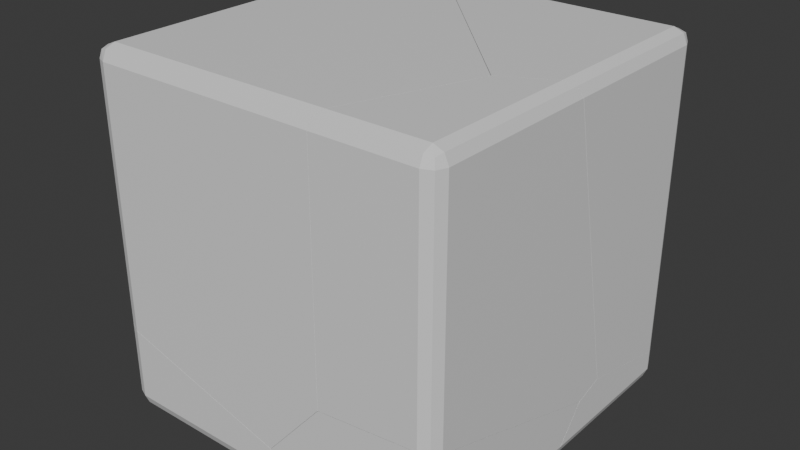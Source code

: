 # Source: TestBoxBroken.blend  (saved by Blender 5.0.118; exported with 4.5.12 LTS)
import bpy
from mathutils import Matrix  # noqa: F401  (used for matrix-valued properties, if any)

bpy.ops.wm.read_factory_settings(use_empty=True)
scene = bpy.context.scene
scene.name = 'Scene'

# ---- collections
col_collection = bpy.data.collections.new('Collection'); scene.collection.children.link(col_collection)

# ---- materials (node trees are filled in below, after node groups)
mat_material = bpy.data.materials.new('Material')
mat_material.alpha_threshold = 0.0
mat_material.use_backface_culling_lightprobe_volume = False
mat_material.roughness = 0.5
mat_material.line_color = (0.0, 0.0, 0.0, 1.0)

# ---- material node trees
mat_material.use_nodes = True; mat_material.node_tree.nodes.clear()
_N = mat_material.node_tree.nodes; _L = mat_material.node_tree.links
n0 = _N.new('ShaderNodeOutputMaterial'); n0.name = 'Material Output'; n0.location = (200, 100)
n1 = _N.new('ShaderNodeBsdfPrincipled'); n1.name = 'Principled BSDF'; n1.location = (-200, 100)
_L.new(n1.outputs[0], n0.inputs[0])
n0.is_active_output = True

# ---- world
world_world = bpy.data.worlds.new('World'); scene.world = world_world
world_world.use_nodes = True; world_world.node_tree.nodes.clear()
_N = world_world.node_tree.nodes; _L = world_world.node_tree.links
n0 = _N.new('ShaderNodeOutputWorld'); n0.name = 'World Output'; n0.location = (200, 100)
n1 = _N.new('ShaderNodeBackground'); n1.name = 'Background'; n1.location = (-200, 100)
n1.inputs[0].default_value = (0.05088, 0.05088, 0.05088, 1.0)
_L.new(n1.outputs[0], n0.inputs[0])
n0.is_active_output = True
world_world.color = (0.05088, 0.05088, 0.05088)
world_world.sun_shadow_jitter_overblur = 0.0

# ---- meshes
me_cube_cell_007 = bpy.data.meshes.new('Cube_cell.007')
me_cube_cell_007.from_pydata([(0.9723, 0.9124, 0.1184), (0.8909, 0.235, 0.04692), (-0.455, -0.3432, -0.1413), (-0.455, -0.42, -0.06458), (-0.5317, -0.3432, -0.06458), (-0.455, -0.3975, -0.1189), (-0.4993, -0.3875, -0.1089), (-0.5093, -0.3975, -0.06458), (-0.5093, -0.3432, -0.1189), (-0.3296, 0.9248, -0.1413), (0.8257, 1.016, -0.1413), (0.5194, -0.42, -0.06458), (0.506, -0.42, 0.03322), (0.6817, -0.1641, -0.1413), (0.5755, -0.3432, -0.1413), (0.5402, -0.3975, -0.1189), (-0.5317, 0.8746, -0.06458), (-0.5317, 0.6216, 0.5034), (-0.455, 0.9149, -0.1413), (-0.5093, 0.9006, -0.1189), (0.7653, -0.02246, -0.1413), (0.4897, -0.42, 0.06936), (0.5013, -0.42, 0.06604), (-0.5317, -0.3432, 0.3685), (-0.5093, -0.3975, 0.3546), (-0.455, -0.42, 0.3361), (-0.3296, 0.9248, -0.1413), (0.8257, 1.016, -0.1413), (0.5755, -0.3432, -0.1413), (0.5402, -0.3975, -0.1189), (0.6817, -0.1641, -0.1413), (0.5194, -0.42, -0.06458), (0.506, -0.42, 0.03322), (-0.455, 0.9149, -0.1413), (-0.5093, 0.9006, -0.1189), (-0.5317, 0.8746, -0.06458), (-0.5317, 0.6216, 0.5034), (0.7653, -0.02246, -0.1413), (0.4897, -0.42, 0.06936), (0.5013, -0.42, 0.06604), (-0.5093, -0.3975, 0.3546), (-0.455, -0.42, 0.3361), (-0.5317, -0.3432, 0.3685)], [], [(26, 0, 27), (41, 38, 0, 36, 42, 40), (28, 30, 32, 31, 29), (34, 35, 36, 0, 26, 33), (39, 1, 0, 38), (39, 32, 30, 37, 1), (2, 5, 6, 8), (3, 7, 6, 5), (4, 8, 6, 7), (2, 8, 19, 18), (19, 8, 4, 16), (24, 7, 3, 25), (4, 7, 24, 23), (2, 14, 15, 5), (3, 5, 15, 11), (14, 2, 18, 9, 10, 20, 13), (25, 3, 11, 12, 22, 21), (16, 4, 23, 17), (1, 37, 27, 0)])
_k = set([(9, 10), (9, 18), (10, 20), (11, 12), (11, 15), (12, 22), (13, 14), (13, 20), (14, 15), (16, 17), (16, 19), (17, 23), (18, 19), (21, 22), (21, 25), (23, 24), (24, 25), (26, 27), (26, 33), (27, 37), (28, 29), (28, 30), (29, 31), (30, 37), (31, 32), (32, 39), (33, 34), (34, 35), (35, 36), (36, 42), (38, 39), (38, 41), (40, 41), (40, 42)])
me_cube_cell_007.attributes.new('sharp_edge', 'BOOLEAN', 'EDGE').data.foreach_set('value', [ (min(e.vertices), max(e.vertices)) in _k for e in me_cube_cell_007.edges])
_uv = me_cube_cell_007.uv_layers.new(name='UVMap')
_uv.uv.foreach_set('vector', [0.1625, 0.0, 1.0, 0.0, 1.0, 0.838, 0.9535, 0.1206, 1.0, 0.03636, 1.0, 1.0, 0.03199, 0.03199, 0.8826, 0.0477, 0.9327, 0.06907, 0.6652, 0.4712, 0.1931, 0.0, 0.8675, 0.0, 0.8675, 0.3771, 0.8082, 0.5273, 0.9176, 0.8707, 0.8345, 0.8022, 0.03199, 0.0, 1.0, 0.0, 1.0, 0.8375, 0.9646, 0.8828, 0.07128, 0.0, 1.0, 0.0, 1.0, 1.0, 0.03636, 0.03636, 0.9287, 0.0, 1.0, 0.1325, 1.0, 0.8069, 0.7902, 0.7902, 0.0, 0.0, 0.1346, 0.7404, 0.1346, 0.75, 0.1291, 0.75, 0.125, 0.7404, 0.3846, 0.9904, 0.3846, 1.0, 0.3791, 1.0, 0.375, 0.9904, 0.3846, 0.009594, 0.375, 0.009594, 0.375, 0.004055, 0.3846, 0.0, 0.1346, 0.7404, 0.125, 0.7404, 0.125, 0.5849, 0.1346, 0.5831, 0.375, 0.1651, 0.375, 0.009594, 0.3846, 0.009594, 0.3846, 0.1618, 0.437, 1.0, 0.3846, 1.0, 0.3846, 0.9904, 0.4347, 0.9904, 0.3846, 0.009594, 0.3846, 0.0, 0.437, 0.0, 0.4387, 0.009594, 0.1346, 0.7404, 0.2634, 0.7404, 0.2616, 0.7526, 0.1346, 0.75, 0.3846, 0.9904, 0.375, 0.9904, 0.3724, 0.8634, 0.3846, 0.8686, 0.2634, 0.7404, 0.1346, 0.7404, 0.1346, 0.5831, 0.1503, 0.5819, 0.2947, 0.5705, 0.2871, 0.7003, 0.2767, 0.718, 0.4347, 0.9904, 0.3846, 0.9904, 0.3846, 0.8686, 0.3968, 0.8703, 0.4009, 0.8709, 0.4013, 0.8723, 0.3846, 0.1618, 0.3846, 0.009594, 0.4387, 0.009594, 0.4556, 0.1302, 0.0, 0.0, 0.7902, 0.0, 0.838, 0.838, 1.0, 1.0])
me_cube_cell_007.materials.append(mat_material)
me_cube_cell_007.update()
me_cube_cell_008 = bpy.data.meshes.new('Cube_cell.008')
me_cube_cell_008.from_pydata([(1.226, 0.2718, -1.019), (1.004, 0.5146, -1.061), (1.13, 0.01702, -1.064), (0.8998, 0.3467, -1.102), (0.8192, -0.3303, -1.174), (-0.529, 1.013, 0.5598), (-0.6057, 0.9367, 0.5598), (-0.529, 0.9367, 0.6366), (-0.5832, 0.991, 0.5598), (-0.5733, 0.981, 0.6041), (-0.5832, 0.9367, 0.6141), (-0.529, 0.991, 0.6141), (-0.6057, -0.9098, 0.5598), (-0.529, -0.9865, 0.5598), (-0.529, -0.9098, 0.6366), (-0.5832, -0.964, 0.5598), (-0.5733, -0.9541, 0.6041), (-0.529, -0.964, 0.6141), (-0.5832, -0.9098, 0.6141), (-0.6057, -0.9098, -0.8512), (-0.5832, -0.964, -0.8651), (-0.529, -0.9865, -0.8836), (-0.6057, 0.03283, -0.7205), (0.4277, -0.9865, -1.154), (0.7379, -0.9865, -0.7945), (0.7506, -0.9865, -0.7797), (0.755, -0.9865, 0.5598), (0.7613, -0.9702, 0.5993), (0.7637, -0.964, 0.6141), (0.7842, -0.9098, 0.6366), (1.057, -0.1877, 0.6366), (-0.6057, 0.9367, -0.3166), (-0.529, 1.013, -0.3081), (-0.5832, 0.991, -0.2997), (-0.6057, 0.05524, -0.7174), (0.3199, 1.013, -0.5998), (1.05, -0.1811, 0.6366), (-0.09273, 0.991, 0.6141), (-0.09443, 1.013, 0.5598), (-0.08226, 1.013, 0.5274), (-0.04786, 0.9367, 0.6366), (0.3426, 1.013, -0.6075), (-0.6057, -0.9098, -0.8512), (-0.5832, -0.964, -0.8651), (-0.529, -0.9865, -0.8836), (-0.6057, 0.03283, -0.7205), (0.4277, -0.9865, -1.154), (0.7379, -0.9865, -0.7945), (0.7506, -0.9865, -0.7797), (0.755, -0.9865, 0.5598), (0.7613, -0.9702, 0.5993), (0.7637, -0.964, 0.6141), (0.7842, -0.9098, 0.6366), (1.057, -0.1877, 0.6366), (-0.6057, 0.9367, -0.3166), (-0.5832, 0.991, -0.2997), (-0.529, 1.013, -0.3081), (-0.6057, 0.05524, -0.7174), (0.3199, 1.013, -0.5998), (1.05, -0.1811, 0.6366), (-0.09273, 0.991, 0.6141), (-0.09443, 1.013, 0.5598), (-0.04786, 0.9367, 0.6366), (-0.08226, 1.013, 0.5274), (0.3426, 1.013, -0.6075)], [], [(47, 46, 4), (4, 2, 48, 47), (45, 4, 46, 44, 43, 42), (51, 50, 0, 53, 52), (2, 0, 50, 49, 48), (57, 3, 4, 45), (3, 1, 4), (1, 0, 4), (0, 2, 4), (0, 1, 59, 53), (60, 62, 59, 1, 63, 61), (1, 64, 63), (64, 1, 3, 58), (5, 8, 9, 11), (6, 10, 9, 8), (7, 11, 9, 10), (12, 15, 16, 18), (13, 17, 16, 15), (14, 18, 16, 17), (21, 13, 15, 20), (20, 15, 12, 19), (5, 56, 55, 8), (54, 6, 8, 55), (29, 14, 17, 28), (27, 28, 17, 13, 26), (14, 7, 10, 18), (18, 10, 6, 12), (11, 7, 40, 37), (11, 37, 38, 5), (35, 56, 5, 38, 39, 41), (40, 7, 14, 29, 30, 36), (13, 21, 23, 24, 25, 26), (34, 22, 19, 12, 6, 54), (3, 57, 31, 33, 32, 58)])
_k = set([(19, 20), (19, 22), (20, 21), (21, 23), (22, 34), (23, 24), (24, 25), (25, 26), (26, 27), (27, 28), (28, 29), (29, 30), (30, 36), (31, 33), (31, 57), (32, 33), (32, 58), (34, 54), (35, 41), (35, 56), (36, 40), (37, 38), (37, 40), (38, 39), (39, 41), (42, 43), (42, 45), (43, 44), (44, 46), (45, 57), (46, 47), (47, 48), (48, 49), (49, 50), (50, 51), (51, 52), (52, 53), (53, 59), (54, 55), (55, 56), (58, 64), (59, 62), (60, 61), (60, 62), (61, 63), (63, 64)])
me_cube_cell_008.attributes.new('sharp_edge', 'BOOLEAN', 'EDGE').data.foreach_set('value', [ (min(e.vertices), max(e.vertices)) in _k for e in me_cube_cell_008.edges])
_uv = me_cube_cell_008.uv_layers.new(name='UVMap')
_uv.uv.foreach_set('vector', [0.929, 0.0, 0.9294, 0.9294, 0.0, 0.0, 0.0, 0.0, 1.0, 0.0, 1.0, 0.9524, 0.929, 0.929, 0.03387, 0.0, 1.0, 0.0, 1.0, 0.9294, 0.9537, 0.8333, 0.9329, 0.864, 0.8828, 0.8352, 0.9578, 0.9368, 0.9491, 0.9491, 0.0, 0.0, 0.9706, 0.0, 0.9709, 0.8644, 0.0, 0.0, 1.0, 0.0, 1.0, 0.9491, 0.9523, 0.0295, 0.9524, 0.9524, 0.9679, 0.9679, 0.0, 0.0, 1.0, 0.0, 1.0, 0.9661, 0.0, 0.0, 1.0, 0.0, 1.0, 1.0, 0.0, 0.0, 1.0, 0.0, 1.0, 1.0, 0.0, 0.0, 1.0, 0.0, 1.0, 1.0, 1.0, 1.0, 0.0, 0.0, 0.9713, 0.0, 1.0, 0.02939, 0.9586, 0.03928, 0.9714, 0.08776, 0.9713, 0.9713, 0.0, 0.0, 0.909, 0.0, 0.9275, 0.008039, 0.0, 0.0, 0.9096, 0.0, 0.909, 0.909, 0.9096, 0.9096, 0.0, 0.0, 1.0, 0.0, 1.0, 0.9308, 0.6154, 0.2596, 0.6154, 0.25, 0.623, 0.248, 0.625, 0.2596, 0.6154, 0.2404, 0.625, 0.2404, 0.623, 0.248, 0.6154, 0.25, 0.8654, 0.5096, 0.8654, 0.5, 0.8709, 0.5, 0.875, 0.5096, 0.6154, 0.009594, 0.6154, 0.0, 0.6209, 0.0, 0.625, 0.009594, 0.6154, 0.9904, 0.625, 0.9904, 0.625, 0.9959, 0.6154, 1.0, 0.8654, 0.7404, 0.875, 0.7404, 0.875, 0.7459, 0.8654, 0.75, 0.435, 0.9904, 0.6154, 0.9904, 0.6154, 1.0, 0.4373, 1.0, 0.4373, 0.0, 0.6154, 0.0, 0.6154, 0.009594, 0.439, 0.009594, 0.6154, 0.2596, 0.5069, 0.2596, 0.508, 0.25, 0.6154, 0.25, 0.5059, 0.2404, 0.6154, 0.2404, 0.6154, 0.25, 0.508, 0.25, 0.7013, 0.7404, 0.8654, 0.7404, 0.8654, 0.75, 0.7005, 0.7534, 0.6248, 0.8267, 0.6284, 0.8255, 0.625, 0.9904, 0.6154, 0.9904, 0.6154, 0.8299, 0.8654, 0.7404, 0.8654, 0.5096, 0.875, 0.5096, 0.875, 0.7404, 0.625, 0.009594, 0.625, 0.2404, 0.6154, 0.2404, 0.6154, 0.009594, 0.8654, 0.5, 0.8654, 0.5096, 0.8053, 0.5096, 0.8097, 0.4989, 0.625, 0.2596, 0.6261, 0.3153, 0.6154, 0.3139, 0.6154, 0.2596, 0.4705, 0.3657, 0.5069, 0.2596, 0.6154, 0.2596, 0.6154, 0.3139, 0.6114, 0.3154, 0.4695, 0.3685, 0.8053, 0.5096, 0.8654, 0.5096, 0.8654, 0.7404, 0.7013, 0.7404, 0.6672, 0.6501, 0.668, 0.6493, 0.6154, 0.9904, 0.435, 0.9904, 0.4011, 0.8708, 0.4461, 0.8321, 0.448, 0.8305, 0.6154, 0.8299, 0.4558, 0.1302, 0.4554, 0.1274, 0.439, 0.009594, 0.6154, 0.009594, 0.6154, 0.2404, 0.5059, 0.2404, 1.0, 0.0, 1.0, 0.9679, 0.1778, 0.1243, 0.1486, 0.07101, 0.1847, 0.04891, 0.0692, 0.0])
me_cube_cell_008.materials.append(mat_material)
me_cube_cell_008.update()
me_cube_cell_001 = bpy.data.meshes.new('Cube_cell.001')
me_cube_cell_001.from_pydata([(0.0737, 0.6713, 0.09101), (-0.238, 0.3237, -0.01917), (0.3375, -0.2542, -0.131), (0.2608, -0.331, -0.131), (0.2608, -0.2542, -0.2078), (0.315, -0.3085, -0.131), (0.3051, -0.2985, -0.1753), (0.2608, -0.3085, -0.1853), (0.315, -0.2542, -0.1853), (-0.317, -0.331, 0.3601), (-0.6281, -0.331, -0.0001042), (-0.6235, -0.331, -0.0327), (-0.4473, -0.07521, -0.2078), (-0.3639, 0.06576, -0.2078), (-0.6093, -0.331, -0.131), (-0.5529, -0.2542, -0.2078), (-0.5882, -0.3085, -0.1853), (0.2608, -0.331, 0.4341), (-0.2954, -0.331, 0.3757), (0.315, -0.3085, 0.4326), (0.3375, -0.2542, 0.4174), (0.3375, 0.8092, 0.0745), (-0.3043, -0.331, 0.3748), (0.3375, 0.8628, 0.05718), (0.3375, 0.8531, 0.04522), (0.2608, 0.5837, -0.2078), (0.3375, 0.7098, -0.131), (0.315, 0.647, -0.1853), (-0.317, -0.331, 0.3601), (-0.6281, -0.331, -0.0001042), (-0.6235, -0.331, -0.0327), (-0.4473, -0.07521, -0.2078), (-0.3639, 0.06576, -0.2078), (-0.5529, -0.2542, -0.2078), (-0.5882, -0.3085, -0.1853), (-0.6093, -0.331, -0.131), (0.2608, -0.331, 0.4341), (0.315, -0.3085, 0.4326), (0.3375, -0.2542, 0.4174), (0.3375, 0.8092, 0.0745), (-0.2954, -0.331, 0.3757), (-0.3043, -0.331, 0.3748), (0.3375, 0.8628, 0.05718), (0.3375, 0.8531, 0.04522), (0.2608, 0.5837, -0.2078), (0.315, 0.647, -0.1853), (0.3375, 0.7098, -0.131)], [], [(28, 1, 29), (29, 1, 32, 31, 30), (34, 35, 30, 31, 33), (37, 38, 39, 40, 36), (0, 41, 40, 39, 42), (41, 0, 1, 28), (0, 42, 43, 1), (2, 5, 6, 8), (3, 7, 6, 5), (4, 8, 6, 7), (17, 3, 5, 19), (19, 5, 2, 20), (15, 4, 7, 16), (16, 7, 3, 14), (8, 4, 44, 45), (46, 2, 8, 45), (21, 20, 2, 46, 24, 23), (4, 15, 12, 13, 44), (22, 9, 10, 11, 14, 3, 17, 18), (25, 32, 1, 43, 26, 27)])
_k = set([(9, 10), (9, 22), (10, 11), (11, 14), (12, 13), (12, 15), (13, 44), (14, 16), (15, 16), (17, 18), (17, 19), (18, 22), (19, 20), (20, 21), (21, 23), (23, 24), (24, 46), (25, 27), (25, 32), (26, 27), (26, 43), (28, 29), (28, 41), (29, 30), (30, 35), (31, 32), (31, 33), (33, 34), (34, 35), (36, 37), (36, 40), (37, 38), (38, 39), (39, 42), (40, 41), (42, 43), (44, 45), (45, 46)])
me_cube_cell_001.attributes.new('sharp_edge', 'BOOLEAN', 'EDGE').data.foreach_set('value', [ (min(e.vertices), max(e.vertices)) in _k for e in me_cube_cell_001.edges])
_uv = me_cube_cell_001.uv_layers.new(name='UVMap')
_uv.uv.foreach_set('vector', [0.07054, 0.0, 1.0, 0.0, 1.0, 0.9294, 0.9294, 0.9294, 0.0, 0.0, 0.791, 0.0, 1.0, 0.1925, 1.0, 0.8685, 0.8082, 0.28, 0.8679, 0.4894, 0.8685, 0.8685, 0.1925, 0.1925, 0.6649, 0.1931, 0.1586, 0.1021, 0.1693, 0.07041, 1.0, 0.07013, 1.0, 0.9612, 0.2174, 0.1784, 1.0, 0.0, 1.0, 0.9528, 0.9612, 0.9612, 0.07013, 0.07013, 0.1588, 0.0, 0.9528, 0.9528, 0.0, 0.0, 1.0, 0.0, 1.0, 0.9295, 0.0, 0.0, 0.8412, 0.0, 1.0, 0.07966, 1.0, 1.0, 0.3846, 0.7404, 0.3846, 0.75, 0.3764, 0.75, 0.375, 0.7404, 0.3846, 0.7596, 0.3702, 0.7548, 0.3764, 0.75, 0.3846, 0.75, 0.3654, 0.7404, 0.375, 0.7404, 0.3764, 0.75, 0.3702, 0.7548, 0.4552, 0.7596, 0.3846, 0.7596, 0.3846, 0.75, 0.455, 0.75, 0.455, 0.75, 0.3846, 0.75, 0.3846, 0.7404, 0.4532, 0.7404, 0.2637, 0.7404, 0.3654, 0.7404, 0.3702, 0.7548, 0.2619, 0.7526, 0.3724, 0.8631, 0.3702, 0.7548, 0.3846, 0.7596, 0.3846, 0.8683, 0.375, 0.7404, 0.3654, 0.7404, 0.3654, 0.6357, 0.375, 0.6278, 0.3846, 0.6199, 0.3846, 0.7404, 0.375, 0.7404, 0.375, 0.6278, 0.4103, 0.6075, 0.4532, 0.7404, 0.3846, 0.7404, 0.3846, 0.6199, 0.4066, 0.602, 0.4081, 0.6008, 0.3654, 0.7404, 0.2637, 0.7404, 0.2769, 0.718, 0.2873, 0.7004, 0.3654, 0.6357, 0.4478, 0.8302, 0.446, 0.8318, 0.401, 0.8707, 0.3969, 0.8701, 0.3846, 0.8683, 0.3846, 0.7596, 0.4552, 0.7596, 0.4479, 0.8291, 0.9935, 0.2022, 1.0, 0.209, 1.0, 1.0, 0.07966, 0.07966, 0.6501, 0.07953, 0.8536, 0.1154])
me_cube_cell_001.materials.append(mat_material)
me_cube_cell_001.update()
me_cube_cell_002 = bpy.data.meshes.new('Cube_cell.002')
me_cube_cell_002.from_pydata([(0.2198, 0.3798, 0.6289), (0.2198, 0.3031, 0.7057), (0.2965, 0.3031, 0.6289), (0.2198, 0.3573, 0.6832), (0.2641, 0.3474, 0.6733), (0.274, 0.3031, 0.6832), (0.274, 0.3573, 0.6289), (0.1296, -0.3596, -0.9492), (-0.09272, -0.1173, -0.9926), (-0.03337, -0.8166, 0.7057), (0.2198, -0.6799, 0.7057), (0.2965, -0.312, -0.7634), (0.2965, -0.6213, 0.6289), (0.274, -0.6455, 0.6832), (0.2965, -0.2639, -0.9782), (0.2965, -0.1216, -1.01), (0.07492, 0.3798, -1.11), (0.03963, 0.3798, -1.108), (0.2198, 0.3798, -1.116), (0.2965, 0.3031, -1.103), (0.274, 0.3573, -1.114), (-0.03945, -0.8199, 0.7057), (-0.7507, 0.3798, -0.5405), (-0.04588, -0.8133, 0.7057), (-1.188, 0.3573, 0.6832), (-1.189, 0.3798, 0.6289), (-1.143, 0.3031, 0.7057), (0.2198, -0.6799, 0.7057), (0.274, -0.6455, 0.6832), (-0.03337, -0.8166, 0.7057), (0.2965, -0.312, -0.7634), (0.2965, -0.6213, 0.6289), (0.2965, -0.2639, -0.9782), (0.2965, -0.1216, -1.01), (0.07492, 0.3798, -1.11), (0.03963, 0.3798, -1.108), (0.2198, 0.3798, -1.116), (0.274, 0.3573, -1.114), (0.2965, 0.3031, -1.103), (-0.03945, -0.8199, 0.7057), (-0.7507, 0.3798, -0.5405), (-1.189, 0.3798, 0.6289), (-0.04588, -0.8133, 0.7057), (-1.143, 0.3031, 0.7057), (-1.188, 0.3573, 0.6832)], [], [(27, 29, 30, 31, 28), (37, 38, 33, 34, 36), (7, 32, 30, 29, 39), (8, 40, 35), (8, 35, 34, 33, 32, 7), (42, 8, 7, 39), (0, 3, 4, 6), (1, 5, 4, 3), (2, 6, 4, 5), (20, 6, 2, 19), (18, 0, 6, 20), (13, 5, 1, 10), (12, 2, 5, 13), (43, 1, 3, 44), (44, 3, 0, 41), (22, 41, 0, 18, 16, 17), (19, 2, 12, 11, 14, 15), (23, 21, 9, 10, 1, 43), (8, 42, 26, 24, 25, 40)])
_k = set([(9, 10), (9, 21), (10, 13), (11, 12), (11, 14), (12, 13), (14, 15), (15, 19), (16, 17), (16, 18), (17, 22), (18, 20), (19, 20), (21, 23), (22, 41), (23, 43), (24, 25), (24, 26), (25, 40), (26, 42), (27, 28), (27, 29), (28, 31), (29, 39), (30, 31), (30, 32), (32, 33), (33, 38), (34, 35), (34, 36), (35, 40), (36, 37), (37, 38), (39, 42), (41, 44), (43, 44)])
me_cube_cell_002.attributes.new('sharp_edge', 'BOOLEAN', 'EDGE').data.foreach_set('value', [ (min(e.vertices), max(e.vertices)) in _k for e in me_cube_cell_002.edges])
_uv = me_cube_cell_002.uv_layers.new(name='UVMap')
_uv.uv.foreach_set('vector', [0.676, 0.6473, 0.02848, 0.0, 0.8717, 0.0, 0.8723, 0.7995, 0.8148, 0.7732, 0.7536, 0.1088, 0.8301, 0.1905, 0.8292, 0.8292, 0.07495, 0.07495, 0.5687, 0.075, 1.0, 0.0, 1.0, 0.7688, 0.8717, 0.8717, 0.02848, 0.02848, 0.02911, 0.0, 1.0, 0.0, 1.0, 0.9082, 0.09111, 0.0, 0.0, 0.0, 0.9089, 0.0, 1.0, 0.07495, 1.0, 0.8292, 0.7688, 0.7688, 0.0, 0.0, 0.9716, 0.9716, 0.0, 0.0, 1.0, 0.0, 1.0, 0.9709, 0.6154, 0.4904, 0.6298, 0.4952, 0.6236, 0.5, 0.6154, 0.5, 0.6346, 0.5096, 0.625, 0.5096, 0.6236, 0.5, 0.6298, 0.4952, 0.6154, 0.5096, 0.6154, 0.5, 0.6236, 0.5, 0.625, 0.5096, 0.3976, 0.5, 0.6154, 0.5, 0.6154, 0.5096, 0.3989, 0.5096, 0.3972, 0.4904, 0.6154, 0.4904, 0.6154, 0.5, 0.3976, 0.5, 0.625, 0.6282, 0.625, 0.5096, 0.6346, 0.5096, 0.6346, 0.6325, 0.6154, 0.6251, 0.6154, 0.5096, 0.625, 0.5096, 0.625, 0.6282, 0.8049, 0.5096, 0.6346, 0.5096, 0.6298, 0.4952, 0.8094, 0.4989, 0.6261, 0.3156, 0.6298, 0.4952, 0.6154, 0.4904, 0.6154, 0.3143, 0.4692, 0.3691, 0.6154, 0.3143, 0.6154, 0.4904, 0.3972, 0.4904, 0.398, 0.4723, 0.3982, 0.4679, 0.3989, 0.5096, 0.6154, 0.5096, 0.6154, 0.6251, 0.4414, 0.5865, 0.4145, 0.5805, 0.4106, 0.5627, 0.6678, 0.6491, 0.667, 0.65, 0.6662, 0.6496, 0.6346, 0.6325, 0.6346, 0.5096, 0.8049, 0.5096, 0.0, 0.0, 0.9716, 0.0, 0.9716, 0.8833, 0.9587, 0.9189, 0.9277, 0.9191, 0.9082, 0.9082])
me_cube_cell_002.materials.append(mat_material)
me_cube_cell_002.update()
me_cube_cell_003 = bpy.data.meshes.new('Cube_cell.003')
me_cube_cell_003.from_pydata([(0.1324, 0.4144, -0.1343), (0.1324, 0.4911, -0.05753), (0.2092, 0.4144, -0.05753), (-0.2846, -0.1755, 0.1248), (-0.3655, -0.8514, 0.05335), (0.1324, 0.4687, -0.1118), (-0.1801, -0.00692, 0.1654), (0.1767, 0.4587, -0.1018), (0.1867, 0.4687, -0.05753), (-0.05363, -0.5039, 0.1644), (0.1867, 0.4144, -0.1118), (0.04228, -0.2496, 0.2086), (-0.4909, -1.108, -0.1343), (-0.4312, -0.07153, -0.1343), (-0.3971, -1.031, -0.1343), (0.1867, -0.5285, -0.1118), (0.2092, -0.466, -0.05753), (0.2092, -0.3345, 0.1048), (0.1324, -0.5917, -0.1343), (-0.4567, -1.08, -0.1343), (0.2092, -0.3132, 0.1311), (-0.04757, 0.4911, 0.05022), (-0.05172, 0.4911, 0.04468), (-0.1278, 0.4911, -0.05753), (-0.2142, 0.4203, -0.1318), (-0.1781, 0.4687, -0.1118), (-0.2186, 0.4144, -0.1343), (0.2092, -0.1844, 0.1705), (0.2092, -0.1529, 0.1801), (0.2092, -0.01173, 0.1492), (0.2092, -0.111, 0.171), (-0.0123, 0.4911, 0.04866), (0.1324, 0.4911, 0.042), (0.2092, 0.4144, 0.05536), (0.1867, 0.4687, 0.04445), (-0.4909, -1.108, -0.1343), (-0.4312, -0.07153, -0.1343), (0.1867, -0.5285, -0.1118), (0.1324, -0.5917, -0.1343), (0.2092, -0.466, -0.05753), (0.2092, -0.3345, 0.1048), (-0.3971, -1.031, -0.1343), (-0.4567, -1.08, -0.1343), (0.2092, -0.3132, 0.1311), (-0.04757, 0.4911, 0.05022), (-0.05172, 0.4911, 0.04468), (-0.1278, 0.4911, -0.05753), (-0.1781, 0.4687, -0.1118), (-0.2142, 0.4203, -0.1318), (-0.2186, 0.4144, -0.1343), (0.2092, -0.1844, 0.1705), (0.2092, -0.1529, 0.1801), (-0.0123, 0.4911, 0.04866), (0.2092, -0.01173, 0.1492), (0.2092, -0.111, 0.171), (0.1324, 0.4911, 0.042), (0.1867, 0.4687, 0.04445), (0.2092, 0.4144, 0.05536)], [], [(37, 39, 40, 41, 38), (9, 42, 41, 40, 43), (4, 35, 42, 9), (9, 3, 4), (9, 6, 3), (6, 44, 45, 3), (3, 45, 46, 47, 48), (3, 48, 49, 13), (9, 43, 50), (50, 51, 11, 9), (11, 6, 9), (44, 6, 54, 53, 52), (6, 11, 51, 54), (55, 52, 53, 57, 56), (0, 5, 7, 10), (1, 8, 7, 5), (2, 10, 7, 8), (25, 5, 0, 26, 24), (23, 1, 5, 25), (33, 2, 8, 34), (8, 1, 32, 34), (18, 0, 10, 15), (10, 2, 16, 15), (31, 32, 1, 23, 22, 21), (28, 27, 20, 17, 16, 2, 33, 29, 30), (12, 36, 26, 0, 18, 14, 19), (3, 13, 35, 4)])
_k = set([(12, 19), (12, 36), (13, 35), (13, 49), (14, 18), (14, 19), (15, 16), (15, 18), (16, 17), (17, 20), (20, 27), (21, 22), (21, 31), (22, 23), (23, 25), (24, 25), (24, 26), (26, 36), (27, 28), (28, 30), (29, 30), (29, 33), (31, 32), (32, 34), (33, 34), (35, 42), (37, 38), (37, 39), (38, 41), (39, 40), (40, 43), (41, 42), (43, 50), (44, 45), (44, 52), (45, 46), (46, 47), (47, 48), (48, 49), (50, 51), (51, 54), (52, 55), (53, 54), (53, 57), (55, 56), (56, 57)])
me_cube_cell_003.attributes.new('sharp_edge', 'BOOLEAN', 'EDGE').data.foreach_set('value', [ (min(e.vertices), max(e.vertices)) in _k for e in me_cube_cell_003.edges])
_uv = me_cube_cell_003.uv_layers.new(name='UVMap')
_uv.uv.foreach_set('vector', [0.3283, 0.09277, 0.4751, 0.06409, 1.0, 0.06411, 1.0, 0.8375, 0.3248, 0.162, 1.0, 0.0, 1.0, 0.856, 0.8375, 0.8375, 0.06411, 0.06411, 0.1605, 0.0, 1.0, 0.0, 1.0, 0.7888, 0.856, 0.856, 0.0, 0.0, 0.0, 0.0, 1.0, 0.0, 1.0, 1.0, 0.0, 0.0, 1.0, 0.0, 1.0, 1.0, 0.0, 0.0, 0.9089, 0.0, 1.0, 0.06965, 1.0, 1.0, 1.0, 1.0, 0.06965, 0.06965, 0.529, 0.06963, 0.8164, 0.101, 1.0, 0.1685, 1.0, 1.0, 0.1685, 0.1685, 0.1801, 0.1605, 1.0, 0.1614, 1.0, 0.0, 1.0, 0.8395, 0.1586, 0.0, 0.1586, 0.1586, 0.2289, 0.0, 1.0, 0.0, 1.0, 1.0, 0.0, 0.0, 1.0, 0.0, 1.0, 1.0, 1.0, 0.09108, 1.0, 1.0, 0.1129, 0.1129, 0.1691, 0.0, 0.925, 0.0, 1.0, 1.0, 0.0, 0.0, 0.7711, 0.0, 1.0, 0.1129, 0.9246, 0.4326, 0.925, 0.925, 0.1691, 0.1691, 0.8092, 0.1711, 0.8908, 0.2478, 0.3654, 0.5096, 0.3702, 0.4952, 0.375, 0.5014, 0.375, 0.5096, 0.3846, 0.4904, 0.3846, 0.5, 0.375, 0.5014, 0.3702, 0.4952, 0.3846, 0.5096, 0.375, 0.5096, 0.375, 0.5014, 0.3846, 0.5, 0.3306, 0.496, 0.3702, 0.4952, 0.3654, 0.5096, 0.3215, 0.5096, 0.3225, 0.5081, 0.3846, 0.4579, 0.3846, 0.4904, 0.3702, 0.4952, 0.371, 0.4556, 0.3987, 0.5096, 0.3846, 0.5096, 0.3846, 0.5, 0.3973, 0.5, 0.3846, 0.5, 0.3846, 0.4904, 0.397, 0.4904, 0.3973, 0.5, 0.3654, 0.6354, 0.3654, 0.5096, 0.375, 0.5096, 0.375, 0.6275, 0.375, 0.5096, 0.3846, 0.5096, 0.3846, 0.6196, 0.375, 0.6275, 0.3979, 0.4723, 0.397, 0.4904, 0.3846, 0.4904, 0.3846, 0.4579, 0.3974, 0.4674, 0.3981, 0.4679, 0.4143, 0.5805, 0.4131, 0.5844, 0.4082, 0.6005, 0.4049, 0.6032, 0.3846, 0.6196, 0.3846, 0.5096, 0.3987, 0.5096, 0.4104, 0.5629, 0.4132, 0.5753, 0.2875, 0.6999, 0.295, 0.5703, 0.3215, 0.5096, 0.3654, 0.5096, 0.3654, 0.6354, 0.2992, 0.6903, 0.2918, 0.6964, 0.0, 0.0, 0.8386, 0.0, 0.7888, 0.7888, 0.0, 0.0])
me_cube_cell_003.materials.append(mat_material)
me_cube_cell_003.update()
me_cube_cell_004 = bpy.data.meshes.new('Cube_cell.004')
me_cube_cell_004.from_pydata([(0.9122, -0.4025, -0.02784), (1.016, -0.2346, 0.01279), (-0.593, 0.1856, -0.2114), (-0.5163, 0.2624, -0.2114), (-0.5163, 0.1856, -0.2881), (-0.5705, 0.2399, -0.2114), (-0.5606, 0.2299, -0.2557), (-0.5163, 0.2399, -0.2656), (-0.5705, 0.1856, -0.2656), (-0.593, -0.4409, -0.2114), (-0.593, -0.6883, 0.344), (0.6388, -0.309, -0.2881), (-0.5163, -0.4006, -0.2881), (-0.5705, -0.4149, -0.2656), (-0.593, -0.6941, 0.3569), (0.7646, -0.2989, -0.2881), (-0.593, 0.1856, 0.7571), (-0.5705, 0.2399, 0.7741), (-0.5163, 0.2624, 0.7656), (-0.492, 0.2624, 0.7573), (0.3584, 0.2624, 0.4642), (1.067, 0.2624, -0.2114), (0.9817, 0.1916, -0.2856), (1.018, 0.2399, -0.2656), (0.9772, 0.1856, -0.2881), (1.148, 0.2624, -0.1027), (0.6388, -0.309, -0.2881), (-0.5163, -0.4006, -0.2881), (-0.593, -0.4409, -0.2114), (-0.593, -0.6883, 0.344), (-0.5705, -0.4149, -0.2656), (0.7646, -0.2989, -0.2881), (-0.593, -0.6941, 0.3569), (-0.593, 0.1856, 0.7571), (-0.5705, 0.2399, 0.7741), (-0.5163, 0.2624, 0.7656), (-0.492, 0.2624, 0.7573), (0.3584, 0.2624, 0.4642), (0.9817, 0.1916, -0.2856), (1.018, 0.2399, -0.2656), (1.067, 0.2624, -0.2114), (0.9772, 0.1856, -0.2881), (1.148, 0.2624, -0.1027)], [], [(26, 29, 28, 30, 27), (31, 0, 32, 29, 26), (36, 1, 37), (35, 34, 33, 32, 0, 1, 36), (41, 22, 0, 31), (1, 25, 37), (2, 5, 6, 8), (3, 7, 6, 5), (4, 8, 6, 7), (13, 8, 4, 12), (9, 2, 8, 13), (7, 39, 38, 24, 4), (3, 40, 39, 7), (3, 5, 17, 18), (5, 2, 16, 17), (40, 3, 18, 19, 20, 42), (15, 11, 12, 4, 24), (2, 9, 10, 14, 16), (21, 25, 1, 0, 22, 23)])
_k = set([(9, 10), (9, 13), (10, 14), (11, 12), (11, 15), (12, 13), (14, 16), (15, 24), (16, 17), (17, 18), (18, 19), (19, 20), (20, 42), (21, 23), (21, 25), (22, 23), (22, 41), (24, 38), (25, 37), (26, 27), (26, 31), (27, 30), (28, 29), (28, 30), (29, 32), (31, 41), (32, 33), (33, 34), (34, 35), (35, 36), (36, 37), (38, 39), (39, 40), (40, 42)])
me_cube_cell_004.attributes.new('sharp_edge', 'BOOLEAN', 'EDGE').data.foreach_set('value', [ (min(e.vertices), max(e.vertices)) in _k for e in me_cube_cell_004.edges])
_uv = me_cube_cell_004.uv_layers.new(name='UVMap')
_uv.uv.foreach_set('vector', [0.07065, 0.0, 0.9637, 0.0, 0.9636, 0.7845, 0.9473, 0.8448, 0.908, 0.8373, 0.1612, 0.0, 1.0, 0.0, 1.0, 0.9678, 0.9637, 0.9637, 0.07065, 0.07065, 0.9092, 0.9092, 0.0, 0.0, 0.9084, 0.0, 0.9604, 0.9214, 0.9537, 0.03839, 0.9681, 0.102, 0.9678, 0.9678, 0.0, 0.0, 1.0, 0.0, 1.0, 0.9092, 0.8396, 0.8198, 0.8316, 0.8316, 0.0, 0.0, 0.8388, 0.0, 0.0, 0.0, 0.908, 0.0, 0.9084, 0.9084, 0.3846, 0.2404, 0.3846, 0.25, 0.377, 0.252, 0.375, 0.2404, 0.3846, 0.2596, 0.375, 0.2596, 0.377, 0.252, 0.3846, 0.25, 0.1346, 0.5096, 0.125, 0.5096, 0.125, 0.5041, 0.1346, 0.5, 0.125, 0.5847, 0.125, 0.5096, 0.1346, 0.5096, 0.1346, 0.5829, 0.3846, 0.1621, 0.3846, 0.2404, 0.375, 0.2404, 0.375, 0.1653, 0.1346, 0.5, 0.3303, 0.496, 0.3223, 0.5081, 0.3213, 0.5096, 0.1346, 0.5096, 0.3846, 0.2596, 0.3846, 0.4576, 0.371, 0.4553, 0.375, 0.2596, 0.3846, 0.2596, 0.3846, 0.25, 0.5078, 0.25, 0.5067, 0.2596, 0.3846, 0.25, 0.3846, 0.2404, 0.5057, 0.2404, 0.5078, 0.25, 0.3846, 0.4576, 0.3846, 0.2596, 0.5067, 0.2596, 0.5057, 0.2626, 0.469, 0.3689, 0.3982, 0.4676, 0.2947, 0.5702, 0.279, 0.5714, 0.1346, 0.5829, 0.1346, 0.5096, 0.3213, 0.5096, 0.3846, 0.2404, 0.3846, 0.1621, 0.454, 0.1312, 0.4556, 0.1304, 0.5057, 0.2404, 0.5309, 0.4611, 0.09204, 0.0, 1.0, 0.0, 1.0, 0.0, 1.0, 0.8316, 0.8171, 0.716])
me_cube_cell_004.materials.append(mat_material)
me_cube_cell_004.update()
me_cube_cell_005 = bpy.data.meshes.new('Cube_cell.005')
me_cube_cell_005.from_pydata([(-0.08055, 0.4911, -1.018), (0.01563, 0.7444, -0.9736), (0.1817, -0.4371, 0.6045), (0.1049, -0.4371, 0.6812), (0.1049, -0.5138, 0.6045), (0.1592, -0.4371, 0.6587), (0.1492, -0.4814, 0.6488), (0.1049, -0.4913, 0.6587), (0.1592, -0.4913, 0.6045), (-0.1478, 0.2883, 0.6812), (0.1049, 0.4242, 0.6812), (0.1817, 0.7927, -0.7881), (0.1817, 0.4825, 0.6045), (0.1592, 0.4584, 0.6587), (-0.1539, 0.285, 0.6812), (0.1817, 0.8405, -1.003), (-0.1568, 0.2773, 0.6812), (-0.4599, -0.5138, -0.7341), (-0.4558, -0.5138, 0.6045), (-0.4266, -0.4371, 0.6812), (-0.4471, -0.4913, 0.6587), (-0.4511, -0.5138, -0.7332), (0.1817, 0.6809, -1.052), (0.1817, 0.627, -1.035), (0.1049, -0.5138, -0.6749), (0.1592, -0.4913, -0.6764), (0.1817, -0.4371, -0.6916), (0.1817, 0.8087, -1.013), (0.1049, 0.4242, 0.6812), (0.1592, 0.4584, 0.6587), (0.1817, 0.4825, 0.6045), (0.1817, 0.7927, -0.7881), (-0.1478, 0.2883, 0.6812), (-0.1539, 0.285, 0.6812), (0.1817, 0.8405, -1.003), (-0.1568, 0.2773, 0.6812), (-0.4266, -0.4371, 0.6812), (-0.4599, -0.5138, -0.7341), (-0.4558, -0.5138, 0.6045), (-0.4471, -0.4913, 0.6587), (-0.4511, -0.5138, -0.7332), (0.1817, 0.6809, -1.052), (0.1817, 0.627, -1.035), (0.1049, -0.5138, -0.6749), (0.1592, -0.4913, -0.6764), (0.1817, -0.4371, -0.6916), (0.1817, 0.8087, -1.013)], [], [(29, 30, 31, 32, 28), (1, 33, 32, 31, 34), (33, 1, 0, 35), (37, 0, 41, 42, 40), (43, 40, 42, 45, 44), (0, 46, 41), (1, 34, 46, 0), (2, 5, 6, 8), (3, 7, 6, 5), (4, 8, 6, 7), (25, 8, 4, 24), (26, 2, 8, 25), (7, 3, 36, 39), (4, 7, 39, 38), (10, 3, 5, 13), (5, 2, 12, 13), (27, 15, 11, 12, 2, 26, 23, 22), (16, 36, 3, 10, 9, 14), (24, 4, 38, 17, 21), (37, 18, 20, 19, 35, 0)])
_k = set([(9, 10), (9, 14), (10, 13), (11, 12), (11, 15), (12, 13), (14, 16), (15, 27), (16, 36), (17, 21), (17, 38), (18, 20), (18, 37), (19, 20), (19, 35), (21, 24), (22, 23), (22, 27), (23, 26), (24, 25), (25, 26), (28, 29), (28, 32), (29, 30), (30, 31), (31, 34), (32, 33), (33, 35), (34, 46), (36, 39), (37, 40), (38, 39), (40, 43), (41, 42), (41, 46), (42, 45), (43, 44), (44, 45)])
me_cube_cell_005.attributes.new('sharp_edge', 'BOOLEAN', 'EDGE').data.foreach_set('value', [ (min(e.vertices), max(e.vertices)) in _k for e in me_cube_cell_005.edges])
_uv = me_cube_cell_005.uv_layers.new(name='UVMap')
_uv.uv.foreach_set('vector', [0.2274, 0.1857, 0.201, 0.1282, 1.0, 0.1283, 1.0, 0.9712, 0.3533, 0.3245, 1.0, 0.0, 1.0, 0.9705, 0.9712, 0.9712, 0.1283, 0.1283, 0.232, 0.0, 0.9705, 0.9705, 0.0, 0.0, 1.0, 0.0, 1.0, 0.9713, 0.9529, 0.9529, 0.0, 0.0, 0.84, 0.0, 1.0, 0.0703, 1.0, 0.9612, 0.9612, 0.1789, 0.9612, 0.9612, 0.0703, 0.0703, 0.9012, 0.07082, 0.9436, 0.1025, 1.0, 0.0, 1.0, 0.8394, 0.16, 0.0, 1.0, 0.0, 1.0, 0.768, 0.8394, 0.8394, 0.0, 0.0, 0.6154, 0.7404, 0.625, 0.7404, 0.625, 0.7486, 0.6154, 0.75, 0.6346, 0.7404, 0.6298, 0.7548, 0.625, 0.7486, 0.625, 0.7404, 0.6154, 0.7596, 0.6154, 0.75, 0.625, 0.7486, 0.6298, 0.7548, 0.4553, 0.75, 0.6154, 0.75, 0.6154, 0.7596, 0.4555, 0.7596, 0.4534, 0.7404, 0.6154, 0.7404, 0.6154, 0.75, 0.4553, 0.75, 0.6298, 0.7548, 0.6346, 0.7404, 0.701, 0.7404, 0.7002, 0.7534, 0.6154, 0.7596, 0.6298, 0.7548, 0.6284, 0.8252, 0.6154, 0.8297, 0.6346, 0.6328, 0.6346, 0.7404, 0.625, 0.7404, 0.625, 0.6285, 0.625, 0.7404, 0.6154, 0.7404, 0.6154, 0.6255, 0.625, 0.6285, 0.4132, 0.5847, 0.4145, 0.5807, 0.4413, 0.5867, 0.6154, 0.6255, 0.6154, 0.7404, 0.4534, 0.7404, 0.4105, 0.6074, 0.4083, 0.6007, 0.6673, 0.6511, 0.701, 0.7404, 0.6346, 0.7404, 0.6346, 0.6328, 0.6662, 0.6497, 0.667, 0.6502, 0.4555, 0.7596, 0.6154, 0.7596, 0.6154, 0.8297, 0.4481, 0.8302, 0.4482, 0.8291, 0.9529, 0.0, 0.9126, 0.05965, 0.95, 0.08659, 0.9655, 0.1516, 0.9713, 0.9713, 0.0, 0.0])
me_cube_cell_005.materials.append(mat_material)
me_cube_cell_005.update()

# ---- objects
ob_cube_cell = bpy.data.objects.new('Cube_cell', me_cube_cell_007)
ob_cube_cell_001 = bpy.data.objects.new('Cube_cell.001', me_cube_cell_008)
ob_cube_cell_002 = bpy.data.objects.new('Cube_cell.002', me_cube_cell_001)
ob_cube_cell_003 = bpy.data.objects.new('Cube_cell.003', me_cube_cell_002)
ob_cube_cell_004 = bpy.data.objects.new('Cube_cell.004', me_cube_cell_003)
ob_cube_cell_005 = bpy.data.objects.new('Cube_cell.005', me_cube_cell_004)
ob_cube_cell_006 = bpy.data.objects.new('Cube_cell.006', me_cube_cell_005)

# ---- transforms, parenting, visibility, modifiers, constraints
ob_cube_cell.location = (-0.4683, -0.58, -0.8587)
ob_cube_cell_001.location = (-0.3943, -0.01347, 0.3634)
ob_cube_cell_002.location = (0.6625, -0.669, -0.7922)
ob_cube_cell_003.location = (0.7035, 0.6202, 0.2943)
ob_cube_cell_004.location = (0.7908, 0.5089, -0.8657)
ob_cube_cell_005.location = (-0.407, 0.7376, -0.7119)
ob_cube_cell_006.location = (0.8183, -0.4862, 0.3188)

# ---- collection membership
col_collection.objects.link(ob_cube_cell)
col_collection.objects.link(ob_cube_cell_001)
col_collection.objects.link(ob_cube_cell_002)
col_collection.objects.link(ob_cube_cell_003)
col_collection.objects.link(ob_cube_cell_004)
col_collection.objects.link(ob_cube_cell_005)
col_collection.objects.link(ob_cube_cell_006)

# ---- scene / render settings (as saved in the file)
scene.frame_start = 1; scene.frame_end = 50; scene.frame_set(0)
scene.render.engine = 'BLENDER_EEVEE_NEXT'
scene.render.bake_bias = 0.0
scene.render.bake_samples = 0
scene.cycles.sampling_pattern = 'TABULATED_SOBOL'
scene.eevee.use_volume_custom_range = False
bpy.context.view_layer.update()

# ---- added for rendering (the .blend has no active camera and no usable light): camera, sun
cam_auto = bpy.data.cameras.new('AutoCamera')
cam_auto.lens = 50.0
cam_auto.sensor_width = 36.0
cam_auto.clip_end = 1000.0
ob_auto_camera = bpy.data.objects.new('AutoCamera', cam_auto)
scene.collection.objects.link(ob_auto_camera)
ob_auto_camera.location = (3.20507, -3.84609, 2.56406)
ob_auto_camera.rotation_euler = (1.09748, -7.21219e-08, 0.694738)
scene.camera = ob_auto_camera
light_auto_sun = bpy.data.lights.new('AutoSun', 'SUN')
light_auto_sun.energy = 3.0
light_auto_sun.angle = 0.0523599
ob_auto_sun = bpy.data.objects.new('AutoSun', light_auto_sun)
scene.collection.objects.link(ob_auto_sun)
ob_auto_sun.rotation_euler = (0.872665, 0.174533, 0.523599)
bpy.context.view_layer.update()
